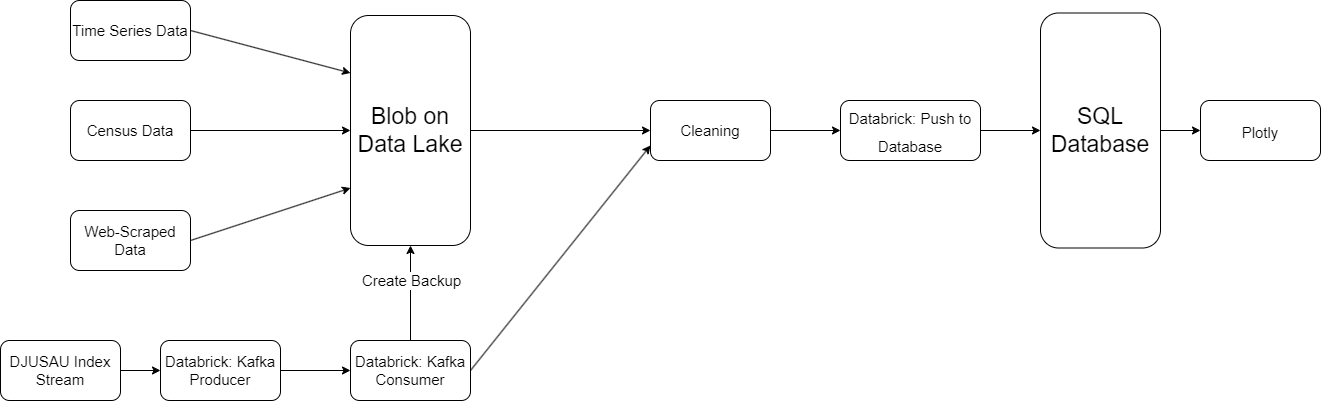

The diagram above was exported from draw.io. Its source (the exported page's mxGraphModel, read from the mxfile embedded in the PNG):
<mxGraphModel dx="2249" dy="705" grid="1" gridSize="10" guides="1" tooltips="1" connect="1" arrows="1" fold="1" page="1" pageScale="1" pageWidth="827" pageHeight="1169" math="0" shadow="0">
  <root>
    <mxCell id="WIyWlLk6GJQsqaUBKTNV-0" />
    <mxCell id="WIyWlLk6GJQsqaUBKTNV-1" parent="WIyWlLk6GJQsqaUBKTNV-0" />
    <mxCell id="zBct0EeBl-dXXB4PJa4T-0" value="&lt;font style=&quot;font-size: 15px;&quot;&gt;Time Series Data&lt;/font&gt;" style="rounded=1;whiteSpace=wrap;html=1;" parent="WIyWlLk6GJQsqaUBKTNV-1" vertex="1">
      <mxGeometry x="40" y="180" width="120" height="60" as="geometry" />
    </mxCell>
    <mxCell id="zBct0EeBl-dXXB4PJa4T-1" value="&lt;font style=&quot;font-size: 15px;&quot;&gt;Census Data&lt;/font&gt;" style="rounded=1;whiteSpace=wrap;html=1;" parent="WIyWlLk6GJQsqaUBKTNV-1" vertex="1">
      <mxGeometry x="40" y="280" width="120" height="60" as="geometry" />
    </mxCell>
    <mxCell id="zBct0EeBl-dXXB4PJa4T-2" value="&lt;font style=&quot;font-size: 15px;&quot;&gt;Web-Scraped Data&lt;/font&gt;" style="rounded=1;whiteSpace=wrap;html=1;" parent="WIyWlLk6GJQsqaUBKTNV-1" vertex="1">
      <mxGeometry x="40" y="390" width="120" height="60" as="geometry" />
    </mxCell>
    <mxCell id="zBct0EeBl-dXXB4PJa4T-3" value="&lt;font style=&quot;font-size: 23px;&quot;&gt;Blob on Data Lake&lt;/font&gt;" style="rounded=1;whiteSpace=wrap;html=1;" parent="WIyWlLk6GJQsqaUBKTNV-1" vertex="1">
      <mxGeometry x="320" y="195" width="120" height="230" as="geometry" />
    </mxCell>
    <mxCell id="zBct0EeBl-dXXB4PJa4T-4" value="" style="endArrow=classic;html=1;rounded=0;fontSize=23;exitX=1;exitY=0.5;exitDx=0;exitDy=0;entryX=0;entryY=0.25;entryDx=0;entryDy=0;" parent="WIyWlLk6GJQsqaUBKTNV-1" source="zBct0EeBl-dXXB4PJa4T-0" target="zBct0EeBl-dXXB4PJa4T-3" edge="1">
      <mxGeometry width="50" height="50" relative="1" as="geometry">
        <mxPoint x="390" y="370" as="sourcePoint" />
        <mxPoint x="440" y="320" as="targetPoint" />
      </mxGeometry>
    </mxCell>
    <mxCell id="zBct0EeBl-dXXB4PJa4T-5" value="" style="endArrow=classic;html=1;rounded=0;fontSize=23;exitX=1;exitY=0.5;exitDx=0;exitDy=0;entryX=0;entryY=0.5;entryDx=0;entryDy=0;" parent="WIyWlLk6GJQsqaUBKTNV-1" source="zBct0EeBl-dXXB4PJa4T-1" target="zBct0EeBl-dXXB4PJa4T-3" edge="1">
      <mxGeometry width="50" height="50" relative="1" as="geometry">
        <mxPoint x="390" y="370" as="sourcePoint" />
        <mxPoint x="440" y="320" as="targetPoint" />
      </mxGeometry>
    </mxCell>
    <mxCell id="zBct0EeBl-dXXB4PJa4T-6" value="" style="endArrow=classic;html=1;rounded=0;fontSize=23;exitX=1;exitY=0.5;exitDx=0;exitDy=0;entryX=0;entryY=0.75;entryDx=0;entryDy=0;" parent="WIyWlLk6GJQsqaUBKTNV-1" source="zBct0EeBl-dXXB4PJa4T-2" target="zBct0EeBl-dXXB4PJa4T-3" edge="1">
      <mxGeometry width="50" height="50" relative="1" as="geometry">
        <mxPoint x="390" y="370" as="sourcePoint" />
        <mxPoint x="440" y="320" as="targetPoint" />
      </mxGeometry>
    </mxCell>
    <mxCell id="zBct0EeBl-dXXB4PJa4T-7" value="&lt;font style=&quot;font-size: 15px;&quot;&gt;Databrick: Push to Database&lt;/font&gt;" style="rounded=1;whiteSpace=wrap;html=1;fontSize=23;" parent="WIyWlLk6GJQsqaUBKTNV-1" vertex="1">
      <mxGeometry x="810" y="280" width="140" height="60" as="geometry" />
    </mxCell>
    <mxCell id="zBct0EeBl-dXXB4PJa4T-8" value="" style="endArrow=classic;html=1;rounded=0;fontSize=15;exitX=1;exitY=0.5;exitDx=0;exitDy=0;" parent="WIyWlLk6GJQsqaUBKTNV-1" source="zBct0EeBl-dXXB4PJa4T-3" edge="1">
      <mxGeometry width="50" height="50" relative="1" as="geometry">
        <mxPoint x="670" y="360" as="sourcePoint" />
        <mxPoint x="620" y="310" as="targetPoint" />
      </mxGeometry>
    </mxCell>
    <mxCell id="zBct0EeBl-dXXB4PJa4T-9" value="DJUSAU Index Stream" style="rounded=1;whiteSpace=wrap;html=1;fontSize=15;" parent="WIyWlLk6GJQsqaUBKTNV-1" vertex="1">
      <mxGeometry x="-30" y="520" width="120" height="60" as="geometry" />
    </mxCell>
    <mxCell id="zBct0EeBl-dXXB4PJa4T-10" value="Databrick: Kafka Producer" style="rounded=1;whiteSpace=wrap;html=1;fontSize=15;" parent="WIyWlLk6GJQsqaUBKTNV-1" vertex="1">
      <mxGeometry x="130" y="520" width="120" height="60" as="geometry" />
    </mxCell>
    <mxCell id="zBct0EeBl-dXXB4PJa4T-11" value="" style="endArrow=classic;html=1;rounded=0;fontSize=15;exitX=1;exitY=0.5;exitDx=0;exitDy=0;entryX=0;entryY=0.5;entryDx=0;entryDy=0;" parent="WIyWlLk6GJQsqaUBKTNV-1" source="zBct0EeBl-dXXB4PJa4T-9" target="zBct0EeBl-dXXB4PJa4T-10" edge="1">
      <mxGeometry width="50" height="50" relative="1" as="geometry">
        <mxPoint x="640" y="440" as="sourcePoint" />
        <mxPoint x="690" y="390" as="targetPoint" />
      </mxGeometry>
    </mxCell>
    <mxCell id="zBct0EeBl-dXXB4PJa4T-12" value="Databrick: Kafka Consumer" style="rounded=1;whiteSpace=wrap;html=1;fontSize=15;" parent="WIyWlLk6GJQsqaUBKTNV-1" vertex="1">
      <mxGeometry x="320" y="520" width="120" height="60" as="geometry" />
    </mxCell>
    <mxCell id="zBct0EeBl-dXXB4PJa4T-13" value="" style="endArrow=classic;html=1;rounded=0;fontSize=15;exitX=1;exitY=0.5;exitDx=0;exitDy=0;entryX=0;entryY=0.5;entryDx=0;entryDy=0;" parent="WIyWlLk6GJQsqaUBKTNV-1" source="zBct0EeBl-dXXB4PJa4T-10" target="zBct0EeBl-dXXB4PJa4T-12" edge="1">
      <mxGeometry width="50" height="50" relative="1" as="geometry">
        <mxPoint x="640" y="440" as="sourcePoint" />
        <mxPoint x="690" y="390" as="targetPoint" />
      </mxGeometry>
    </mxCell>
    <mxCell id="zBct0EeBl-dXXB4PJa4T-14" value="" style="endArrow=classic;html=1;rounded=0;fontSize=15;exitX=0.5;exitY=0;exitDx=0;exitDy=0;entryX=0.5;entryY=1;entryDx=0;entryDy=0;" parent="WIyWlLk6GJQsqaUBKTNV-1" source="zBct0EeBl-dXXB4PJa4T-12" target="zBct0EeBl-dXXB4PJa4T-3" edge="1">
      <mxGeometry width="50" height="50" relative="1" as="geometry">
        <mxPoint x="640" y="440" as="sourcePoint" />
        <mxPoint x="690" y="390" as="targetPoint" />
      </mxGeometry>
    </mxCell>
    <mxCell id="zBct0EeBl-dXXB4PJa4T-16" value="Create Backup" style="edgeLabel;html=1;align=center;verticalAlign=middle;resizable=0;points=[];fontSize=15;" parent="zBct0EeBl-dXXB4PJa4T-14" vertex="1" connectable="0">
      <mxGeometry x="0.2842" relative="1" as="geometry">
        <mxPoint as="offset" />
      </mxGeometry>
    </mxCell>
    <mxCell id="zBct0EeBl-dXXB4PJa4T-15" value="" style="endArrow=classic;html=1;rounded=0;fontSize=15;exitX=1;exitY=0.5;exitDx=0;exitDy=0;entryX=0;entryY=0.75;entryDx=0;entryDy=0;" parent="WIyWlLk6GJQsqaUBKTNV-1" source="zBct0EeBl-dXXB4PJa4T-12" target="zBct0EeBl-dXXB4PJa4T-18" edge="1">
      <mxGeometry width="50" height="50" relative="1" as="geometry">
        <mxPoint x="640" y="440" as="sourcePoint" />
        <mxPoint x="620" y="310" as="targetPoint" />
      </mxGeometry>
    </mxCell>
    <mxCell id="zBct0EeBl-dXXB4PJa4T-18" value="Cleaning" style="rounded=1;whiteSpace=wrap;html=1;fontSize=15;" parent="WIyWlLk6GJQsqaUBKTNV-1" vertex="1">
      <mxGeometry x="620" y="280" width="120" height="60" as="geometry" />
    </mxCell>
    <mxCell id="zBct0EeBl-dXXB4PJa4T-19" value="" style="endArrow=classic;html=1;rounded=0;fontSize=15;entryX=0;entryY=0.5;entryDx=0;entryDy=0;" parent="WIyWlLk6GJQsqaUBKTNV-1" target="zBct0EeBl-dXXB4PJa4T-7" edge="1">
      <mxGeometry width="50" height="50" relative="1" as="geometry">
        <mxPoint x="740" y="310" as="sourcePoint" />
        <mxPoint x="790" y="260" as="targetPoint" />
      </mxGeometry>
    </mxCell>
    <mxCell id="d1Jw7sbDqmsdJ9vGugJ8-0" value="&lt;font style=&quot;font-size: 23px;&quot;&gt;SQL Database&lt;/font&gt;" style="rounded=1;whiteSpace=wrap;html=1;" vertex="1" parent="WIyWlLk6GJQsqaUBKTNV-1">
      <mxGeometry x="1010" y="192.5" width="120" height="235" as="geometry" />
    </mxCell>
    <mxCell id="d1Jw7sbDqmsdJ9vGugJ8-1" value="" style="endArrow=classic;html=1;rounded=0;fontSize=23;entryX=0;entryY=0.5;entryDx=0;entryDy=0;exitX=1;exitY=0.5;exitDx=0;exitDy=0;" edge="1" parent="WIyWlLk6GJQsqaUBKTNV-1" source="zBct0EeBl-dXXB4PJa4T-7" target="d1Jw7sbDqmsdJ9vGugJ8-0">
      <mxGeometry width="50" height="50" relative="1" as="geometry">
        <mxPoint x="630" y="420" as="sourcePoint" />
        <mxPoint x="680" y="370" as="targetPoint" />
      </mxGeometry>
    </mxCell>
    <mxCell id="d1Jw7sbDqmsdJ9vGugJ8-2" value="&lt;font style=&quot;font-size: 15px;&quot;&gt;Plotly&lt;/font&gt;" style="rounded=1;whiteSpace=wrap;html=1;fontSize=23;" vertex="1" parent="WIyWlLk6GJQsqaUBKTNV-1">
      <mxGeometry x="1170" y="280" width="120" height="60" as="geometry" />
    </mxCell>
    <mxCell id="d1Jw7sbDqmsdJ9vGugJ8-3" value="" style="endArrow=classic;html=1;rounded=0;fontSize=15;entryX=0;entryY=0.5;entryDx=0;entryDy=0;exitX=1;exitY=0.5;exitDx=0;exitDy=0;" edge="1" parent="WIyWlLk6GJQsqaUBKTNV-1" source="d1Jw7sbDqmsdJ9vGugJ8-0" target="d1Jw7sbDqmsdJ9vGugJ8-2">
      <mxGeometry width="50" height="50" relative="1" as="geometry">
        <mxPoint x="1120" y="420" as="sourcePoint" />
        <mxPoint x="1170" y="370" as="targetPoint" />
      </mxGeometry>
    </mxCell>
  </root>
</mxGraphModel>